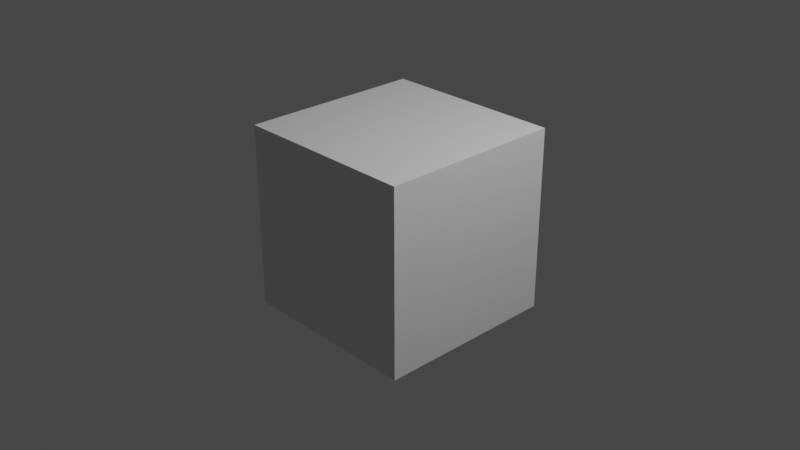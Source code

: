 # Source: test.blend  (saved by Blender 3.0.42; exported with 4.5.12 LTS)
import bpy
from mathutils import Matrix  # noqa: F401  (used for matrix-valued properties, if any)

bpy.ops.wm.read_factory_settings(use_empty=True)
scene = bpy.context.scene
scene.name = 'Scene'

# ---- collections
col_collection = bpy.data.collections.new('Collection'); scene.collection.children.link(col_collection)

# ---- materials (node trees are filled in below, after node groups)
mat_material = bpy.data.materials.new('Material')
mat_material.alpha_threshold = 0.0
mat_material.line_color = (0.0, 0.0, 0.0, 1.0)

# ---- material node trees
mat_material.use_nodes = True; mat_material.node_tree.nodes.clear()
_N = mat_material.node_tree.nodes; _L = mat_material.node_tree.links
n0 = _N.new('ShaderNodeOutputMaterial'); n0.name = 'Material Output'; n0.location = (300, 300)
n1 = _N.new('ShaderNodeBsdfPrincipled'); n1.name = 'Principled BSDF'; n1.location = (10, 300)
n1.distribution = 'GGX'
n1.subsurface_method = 'RANDOM_WALK_SKIN'
n1.inputs[2].default_value = 0.4
n1.inputs[3].default_value = 1.45
n1.inputs[27].default_value = (0.0, 0.0, 0.0, 1.0)
n1.inputs[28].default_value = 1.0
_L.new(n1.outputs[0], n0.inputs[0])
n0.is_active_output = True

# ---- world
world_world = bpy.data.worlds.new('World'); scene.world = world_world
world_world.use_nodes = True; world_world.node_tree.nodes.clear()
_N = world_world.node_tree.nodes; _L = world_world.node_tree.links
n0 = _N.new('ShaderNodeOutputWorld'); n0.name = 'World Output'; n0.location = (300, 300)
n1 = _N.new('ShaderNodeBackground'); n1.name = 'Background'; n1.location = (10, 300)
n1.inputs[0].default_value = (0.05088, 0.05088, 0.05088, 1.0)
_L.new(n1.outputs[0], n0.inputs[0])
n0.is_active_output = True
world_world.color = (0.05088, 0.05088, 0.05088)
world_world.use_sun_shadow = False
world_world.sun_shadow_jitter_overblur = 0.0

# ---- cameras
cam_camera = bpy.data.cameras.new('Camera')
cam_camera.clip_end = 100.0
cam_camera.ortho_scale = 7.314

# ---- lights
light_light = bpy.data.lights.new('Light', 'POINT')
light_light.transmission_factor = 0.0
light_light.energy = 1000.0
light_light.shadow_soft_size = 0.1
light_light.shadow_maximum_resolution = 0.006
light_light.use_absolute_resolution = True

# ---- meshes
me_cube = bpy.data.meshes.new('Cube')
me_cube.from_pydata([(1.0, 1.0, 1.0), (1.0, 1.0, -1.0), (1.0, -1.0, 1.0), (1.0, -1.0, -1.0), (-1.0, 1.0, 1.0), (-1.0, 1.0, -1.0), (-1.0, -1.0, 1.0), (-1.0, -1.0, -1.0)], [], [(0, 4, 6, 2), (3, 2, 6, 7), (7, 6, 4, 5), (5, 1, 3, 7), (1, 0, 2, 3), (5, 4, 0, 1)])
_uv = me_cube.uv_layers.new(name='UVMap')
_uv.uv.foreach_set('vector', [0.625, 0.5, 0.875, 0.5, 0.875, 0.75, 0.625, 0.75, 0.375, 0.75, 0.625, 0.75, 0.625, 1.0, 0.375, 1.0, 0.375, 0.0, 0.625, 0.0, 0.625, 0.25, 0.375, 0.25, 0.125, 0.5, 0.375, 0.5, 0.375, 0.75, 0.125, 0.75, 0.375, 0.5, 0.625, 0.5, 0.625, 0.75, 0.375, 0.75, 0.375, 0.25, 0.625, 0.25, 0.625, 0.5, 0.375, 0.5])
me_cube.materials.append(mat_material)
me_cube.use_remesh_preserve_volume = False
me_cube.use_remesh_preserve_attributes = False
me_cube.use_mirror_vertex_groups = False
me_cube.update()

# ---- objects
ob_cube = bpy.data.objects.new('Cube', me_cube)
ob_light = bpy.data.objects.new('Light', light_light)
ob_camera = bpy.data.objects.new('Camera', cam_camera)

# ---- transforms, parenting, visibility, modifiers, constraints
ob_cube.location = (0.0, 0.0, 0.0)
ob_cube.lock_rotations_4d = False
ob_cube.empty_display_type = 'ARROWS'
ob_cube.lineart.crease_threshold = 0.0
ob_light.location = (4.076, 1.005, 5.904)
ob_light.rotation_euler = (0.6503, 0.05522, 1.866)
ob_light.lock_rotations_4d = False
ob_light.empty_display_type = 'ARROWS'
ob_light.color = (0.0, 0.0, 0.0, 0.0)
ob_light.lineart.crease_threshold = 0.0
ob_camera.location = (7.359, -6.926, 4.958)
ob_camera.rotation_euler = (1.109, 0.0, 0.8149)
ob_camera.lock_rotations_4d = False
ob_camera.empty_display_type = 'ARROWS'
ob_camera.color = (0.0, 0.0, 0.0, 0.0)
ob_camera.display_type = 'WIRE'
ob_camera.lineart.crease_threshold = 0.0

# ---- collection membership
col_collection.objects.link(ob_cube)
col_collection.objects.link(ob_light)
col_collection.objects.link(ob_camera)

# ---- scene / render settings (as saved in the file)
scene.camera = ob_camera
scene.frame_start = 1; scene.frame_end = 250; scene.frame_set(1)
scene.render.engine = 'CYCLES'
scene.cycles.sampling_pattern = 'TABULATED_SOBOL'
scene.cycles.use_light_tree = False
scene.view_settings.view_transform = 'Filmic'
bpy.context.view_layer.update()
